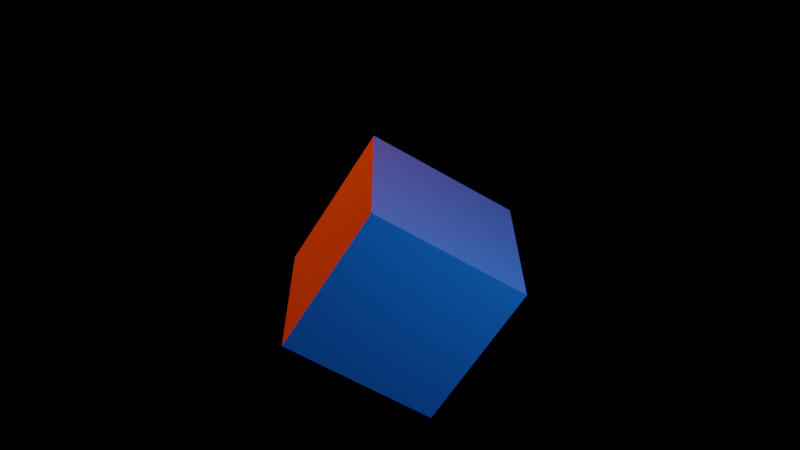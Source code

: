 # Source: untitled.blend  (saved by Blender 2.90.8; exported with 4.5.12 LTS)
import bpy
from mathutils import Matrix  # noqa: F401  (used for matrix-valued properties, if any)

bpy.ops.wm.read_factory_settings(use_empty=True)
scene = bpy.context.scene
scene.name = 'Scene'

# ---- collections
col_collection = bpy.data.collections.new('Collection'); scene.collection.children.link(col_collection)

# ---- materials (node trees are filled in below, after node groups)
mat_material = bpy.data.materials.new('Material')
mat_material.alpha_threshold = 0.0
mat_material.use_transparent_shadow = False
mat_material.line_color = (0.0, 0.0, 0.0, 1.0)

# ---- material node trees
mat_material.use_nodes = True; mat_material.node_tree.nodes.clear()
_N = mat_material.node_tree.nodes; _L = mat_material.node_tree.links
n0 = _N.new('ShaderNodeOutputMaterial'); n0.name = 'Material Output'; n0.location = (300, 300)
n1 = _N.new('ShaderNodeBsdfPrincipled'); n1.name = 'Principled BSDF'; n1.location = (10, 300)
n1.distribution = 'GGX'
n1.subsurface_method = 'BURLEY'
n1.inputs[2].default_value = 0.4
n1.inputs[3].default_value = 1.45
n1.inputs[27].default_value = (0.0, 0.0, 0.0, 1.0)
n1.inputs[28].default_value = 1.0
_L.new(n1.outputs[0], n0.inputs[0])
n0.is_active_output = True

# ---- world
world_world = bpy.data.worlds.new('World'); scene.world = world_world
world_world.use_nodes = True; world_world.node_tree.nodes.clear()
_N = world_world.node_tree.nodes; _L = world_world.node_tree.links
n0 = _N.new('ShaderNodeOutputWorld'); n0.name = 'World Output'; n0.location = (300, 300)
n1 = _N.new('ShaderNodeBackground'); n1.name = 'Background'; n1.location = (10, 300)
n1.inputs[0].default_value = (0.05088, 0.05088, 0.05088, 1.0)
n1.inputs[1].default_value = 0.0
_L.new(n1.outputs[0], n0.inputs[0])
n0.is_active_output = True
world_world.color = (0.05088, 0.05088, 0.05088)
world_world.use_sun_shadow = False
world_world.sun_shadow_jitter_overblur = 0.0

# ---- cameras
cam_camera = bpy.data.cameras.new('Camera')
cam_camera.clip_end = 100.0
cam_camera.ortho_scale = 7.314
cam_camera_001 = bpy.data.cameras.new('Camera.001')
cam_camera_001.clip_end = 100.0
cam_camera_001.ortho_scale = 7.314

# ---- lights
light_light = bpy.data.lights.new('Light', 'POINT')
light_light.color = (0.01083, 0.215, 1.0)
light_light.transmission_factor = 0.0
light_light.energy = 1014.0
light_light.shadow_soft_size = 0.1
light_light.shadow_maximum_resolution = 0.006
light_light.use_absolute_resolution = True
light_light_001 = bpy.data.lights.new('Light.001', 'POINT')
light_light_001.color = (1.0, 0.06296, 0.0)
light_light_001.transmission_factor = 0.0
light_light_001.energy = 1014.0
light_light_001.shadow_soft_size = 0.1
light_light_001.shadow_maximum_resolution = 0.006
light_light_001.use_absolute_resolution = True

# ---- meshes
me_cube = bpy.data.meshes.new('Cube')
me_cube.from_pydata([(1.0, 1.0, 1.0), (1.0, 1.0, -1.0), (1.0, -1.0, 1.0), (1.0, -1.0, -1.0), (-1.0, 1.0, 1.0), (-1.0, 1.0, -1.0), (-1.0, -1.0, 1.0), (-1.0, -1.0, -1.0)], [], [(0, 4, 6, 2), (3, 2, 6, 7), (7, 6, 4, 5), (5, 1, 3, 7), (1, 0, 2, 3), (5, 4, 0, 1)])
_uv = me_cube.uv_layers.new(name='UVMap')
_uv.uv.foreach_set('vector', [0.625, 0.5, 0.875, 0.5, 0.875, 0.75, 0.625, 0.75, 0.375, 0.75, 0.625, 0.75, 0.625, 1.0, 0.375, 1.0, 0.375, 0.0, 0.625, 0.0, 0.625, 0.25, 0.375, 0.25, 0.125, 0.5, 0.375, 0.5, 0.375, 0.75, 0.125, 0.75, 0.375, 0.5, 0.625, 0.5, 0.625, 0.75, 0.375, 0.75, 0.375, 0.25, 0.625, 0.25, 0.625, 0.5, 0.375, 0.5])
me_cube.materials.append(mat_material)
me_cube.use_remesh_preserve_volume = False
me_cube.use_remesh_preserve_attributes = False
me_cube.use_mirror_vertex_groups = False
me_cube.update()

# ---- objects
ob_cube = bpy.data.objects.new('Cube', me_cube)
ob_light = bpy.data.objects.new('Light', light_light)
ob_camera = bpy.data.objects.new('Camera', cam_camera)
ob_camera_001 = bpy.data.objects.new('Camera.001', cam_camera_001)
ob_light_001 = bpy.data.objects.new('Light.001', light_light_001)

# ---- transforms, parenting, visibility, modifiers, constraints
ob_cube.location = (0.0, 0.0, 0.0)
ob_cube.lock_rotations_4d = False
ob_cube.empty_display_type = 'ARROWS'
ob_cube.lineart.crease_threshold = 0.0
ob_light.location = (4.076, 1.005, 5.904)
ob_light.rotation_euler = (0.6503, 0.05522, 1.866)
ob_light.lock_rotations_4d = False
ob_light.empty_display_type = 'ARROWS'
ob_light.color = (0.0, 0.0, 0.0, 0.0)
ob_light.lineart.crease_threshold = 0.0
ob_camera.location = (7.359, -6.926, 4.958)
ob_camera.rotation_euler = (1.109, 0.0, 0.8149)
ob_camera.lock_rotations_4d = False
ob_camera.empty_display_type = 'ARROWS'
ob_camera.color = (0.0, 0.0, 0.0, 0.0)
ob_camera.display_type = 'WIRE'
ob_camera.lineart.crease_threshold = 0.0
ob_camera_001.location = (11.41, -3.696, 5.866)
ob_camera_001.rotation_euler = (1.074, -0.5463, 1.562)
ob_camera_001.lock_rotations_4d = False
ob_camera_001.empty_display_type = 'ARROWS'
ob_camera_001.color = (0.0, 0.0, 0.0, 0.0)
ob_camera_001.display_type = 'WIRE'
ob_camera_001.lineart.crease_threshold = 0.0
ob_light_001.location = (-1.849, -6.885, 1.816)
ob_light_001.rotation_euler = (0.6503, 0.05522, 1.866)
ob_light_001.lock_rotations_4d = False
ob_light_001.empty_display_type = 'ARROWS'
ob_light_001.color = (0.0, 0.0, 0.0, 0.0)
ob_light_001.lineart.crease_threshold = 0.0

# ---- collection membership
col_collection.objects.link(ob_cube)
col_collection.objects.link(ob_light)
col_collection.objects.link(ob_camera)
col_collection.objects.link(ob_camera_001)
col_collection.objects.link(ob_light_001)

# ---- scene / render settings (as saved in the file)
scene.camera = ob_camera_001
scene.frame_start = 1; scene.frame_end = 10; scene.frame_set(1)
scene.render.engine = 'BLENDER_EEVEE_NEXT'
scene.render.resolution_percentage = 10
scene.cycles.use_denoising = False
scene.cycles.samples = 128
scene.cycles.sampling_pattern = 'TABULATED_SOBOL'
scene.cycles.use_adaptive_sampling = False
scene.cycles.use_light_tree = False
scene.view_settings.view_transform = 'Filmic'
bpy.context.view_layer.update()
